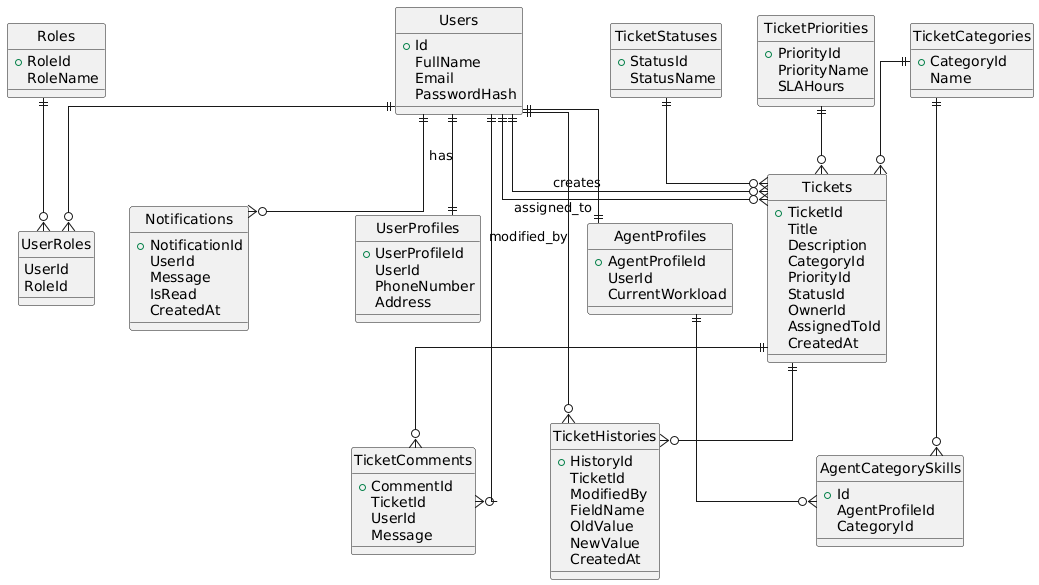

The diagram above was rendered by PlantUML. Its source (embedded in the PNG):
@startuml
hide circle
skinparam linetype ortho
skinparam entity {
  BackgroundColor White
  BorderColor Black
}

' ======================
' CORE USER TABLES
' ======================
entity Users {
  +Id
  FullName
  Email
  PasswordHash
}

entity UserProfiles {
  +UserProfileId
  UserId
  PhoneNumber
  Address
}

entity Roles {
  +RoleId
  RoleName
}

entity UserRoles {
  UserId
  RoleId
}

' ======================
' TICKETS
' ======================
entity Tickets {
  +TicketId
  Title
  Description
  CategoryId
  PriorityId
  StatusId
  OwnerId
  AssignedToId
  CreatedAt
}

entity TicketStatuses {
  +StatusId
  StatusName
}

entity TicketCategories {
  +CategoryId
  Name
}

entity TicketPriorities {
  +PriorityId
  PriorityName
  SLAHours
}

entity TicketComments {
  +CommentId
  TicketId
  UserId
  Message
}

entity TicketHistories {
  +HistoryId
  TicketId
  ModifiedBy
  FieldName
  OldValue
  NewValue
  CreatedAt
}

' ======================
' AGENTS
' ======================
entity AgentProfiles {
  +AgentProfileId
  UserId
  CurrentWorkload
}

entity AgentCategorySkills {
  +Id
  AgentProfileId
  CategoryId
}

' ======================
' NOTIFICATIONS
' ======================
entity Notifications {
  +NotificationId
  UserId
  Message
  IsRead
  CreatedAt
}

' ======================
' RELATIONSHIPS
' ======================

Users ||--|| UserProfiles : has
Users ||--o{ UserRoles
Roles ||--o{ UserRoles

Users ||--o{ Tickets : creates
Users ||--o{ Tickets : assigned_to

TicketStatuses ||--o{ Tickets
TicketCategories ||--o{ Tickets
TicketPriorities ||--o{ Tickets

Tickets ||--o{ TicketComments
Users ||--o{ TicketComments

Tickets ||--o{ TicketHistories
Users ||--o{ TicketHistories : modified_by

Users ||--o{ Notifications

Users ||--|| AgentProfiles
AgentProfiles ||--o{ AgentCategorySkills
TicketCategories ||--o{ AgentCategorySkills
@enduml